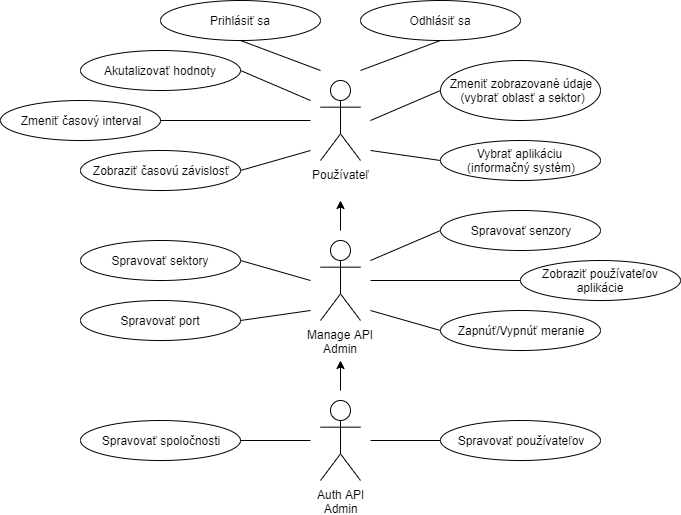

The diagram above was exported from draw.io. Its source (the exported page's mxGraphModel, read from the mxfile embedded in the PNG):
<mxGraphModel dx="1038" dy="498" grid="1" gridSize="10" guides="1" tooltips="1" connect="1" arrows="1" fold="1" page="1" pageScale="1" pageWidth="827" pageHeight="1169" math="0" shadow="0">
  <root>
    <mxCell id="WIyWlLk6GJQsqaUBKTNV-0" />
    <mxCell id="WIyWlLk6GJQsqaUBKTNV-1" parent="WIyWlLk6GJQsqaUBKTNV-0" />
    <mxCell id="M41gTno76Eh0yUtLxs0z-65" value="" style="edgeStyle=orthogonalEdgeStyle;rounded=0;orthogonalLoop=1;jettySize=auto;html=1;" edge="1" parent="WIyWlLk6GJQsqaUBKTNV-1">
      <mxGeometry relative="1" as="geometry">
        <mxPoint x="380" y="870" as="sourcePoint" />
        <mxPoint x="380" y="840" as="targetPoint" />
      </mxGeometry>
    </mxCell>
    <mxCell id="M41gTno76Eh0yUtLxs0z-61" value="Auth API&lt;br&gt;Admin" style="shape=umlActor;verticalLabelPosition=bottom;labelBackgroundColor=#ffffff;verticalAlign=top;html=1;outlineConnect=0;" vertex="1" parent="WIyWlLk6GJQsqaUBKTNV-1">
      <mxGeometry x="360" y="880" width="40" height="80" as="geometry" />
    </mxCell>
    <mxCell id="M41gTno76Eh0yUtLxs0z-75" value="" style="edgeStyle=orthogonalEdgeStyle;rounded=0;orthogonalLoop=1;jettySize=auto;html=1;" edge="1" parent="WIyWlLk6GJQsqaUBKTNV-1">
      <mxGeometry relative="1" as="geometry">
        <mxPoint x="380" y="710" as="sourcePoint" />
        <mxPoint x="380" y="680" as="targetPoint" />
      </mxGeometry>
    </mxCell>
    <mxCell id="M41gTno76Eh0yUtLxs0z-64" value="Manage API&lt;br&gt;Admin" style="shape=umlActor;verticalLabelPosition=bottom;labelBackgroundColor=#ffffff;verticalAlign=top;html=1;outlineConnect=0;" vertex="1" parent="WIyWlLk6GJQsqaUBKTNV-1">
      <mxGeometry x="360" y="720" width="40" height="80" as="geometry" />
    </mxCell>
    <mxCell id="M41gTno76Eh0yUtLxs0z-74" value="Používateľ" style="shape=umlActor;verticalLabelPosition=bottom;labelBackgroundColor=#ffffff;verticalAlign=top;html=1;outlineConnect=0;" vertex="1" parent="WIyWlLk6GJQsqaUBKTNV-1">
      <mxGeometry x="360" y="560" width="40" height="80" as="geometry" />
    </mxCell>
    <mxCell id="M41gTno76Eh0yUtLxs0z-62" value="Spravovať používateľov" style="ellipse;whiteSpace=wrap;html=1;" vertex="1" parent="WIyWlLk6GJQsqaUBKTNV-1">
      <mxGeometry x="480" y="900" width="160" height="40" as="geometry" />
    </mxCell>
    <mxCell id="M41gTno76Eh0yUtLxs0z-68" value="Spravovať spoločnosti" style="ellipse;whiteSpace=wrap;html=1;" vertex="1" parent="WIyWlLk6GJQsqaUBKTNV-1">
      <mxGeometry x="120" y="900" width="160" height="40" as="geometry" />
    </mxCell>
    <mxCell id="M41gTno76Eh0yUtLxs0z-69" value="Spravovať port" style="ellipse;whiteSpace=wrap;html=1;" vertex="1" parent="WIyWlLk6GJQsqaUBKTNV-1">
      <mxGeometry x="120" y="780" width="160" height="40" as="geometry" />
    </mxCell>
    <mxCell id="M41gTno76Eh0yUtLxs0z-70" value="Spravovať sektory" style="ellipse;whiteSpace=wrap;html=1;" vertex="1" parent="WIyWlLk6GJQsqaUBKTNV-1">
      <mxGeometry x="120" y="720" width="160" height="40" as="geometry" />
    </mxCell>
    <mxCell id="M41gTno76Eh0yUtLxs0z-71" value="Zapnúť/Vypnúť meranie" style="ellipse;whiteSpace=wrap;html=1;" vertex="1" parent="WIyWlLk6GJQsqaUBKTNV-1">
      <mxGeometry x="480" y="790" width="160" height="40" as="geometry" />
    </mxCell>
    <mxCell id="M41gTno76Eh0yUtLxs0z-72" value="Zobraziť používateľov aplikácie" style="ellipse;whiteSpace=wrap;html=1;" vertex="1" parent="WIyWlLk6GJQsqaUBKTNV-1">
      <mxGeometry x="560" y="740" width="160" height="40" as="geometry" />
    </mxCell>
    <mxCell id="M41gTno76Eh0yUtLxs0z-73" value="Spravovať senzory" style="ellipse;whiteSpace=wrap;html=1;" vertex="1" parent="WIyWlLk6GJQsqaUBKTNV-1">
      <mxGeometry x="480" y="690" width="160" height="40" as="geometry" />
    </mxCell>
    <mxCell id="M41gTno76Eh0yUtLxs0z-76" value="Prihlásiť sa" style="ellipse;whiteSpace=wrap;html=1;" vertex="1" parent="WIyWlLk6GJQsqaUBKTNV-1">
      <mxGeometry x="200" y="480" width="160" height="40" as="geometry" />
    </mxCell>
    <mxCell id="M41gTno76Eh0yUtLxs0z-77" value="Odhlásiť sa" style="ellipse;whiteSpace=wrap;html=1;" vertex="1" parent="WIyWlLk6GJQsqaUBKTNV-1">
      <mxGeometry x="400" y="480" width="160" height="40" as="geometry" />
    </mxCell>
    <mxCell id="M41gTno76Eh0yUtLxs0z-78" value="Vybrať aplikáciu &lt;br&gt;(informačný systém)" style="ellipse;whiteSpace=wrap;html=1;" vertex="1" parent="WIyWlLk6GJQsqaUBKTNV-1">
      <mxGeometry x="480" y="620" width="160" height="40" as="geometry" />
    </mxCell>
    <mxCell id="M41gTno76Eh0yUtLxs0z-79" value="Zmeniť zobrazované údaje&lt;br&gt;&amp;nbsp;(vybrať oblasť a sektor)" style="ellipse;whiteSpace=wrap;html=1;" vertex="1" parent="WIyWlLk6GJQsqaUBKTNV-1">
      <mxGeometry x="480" y="540" width="160" height="60" as="geometry" />
    </mxCell>
    <mxCell id="M41gTno76Eh0yUtLxs0z-80" value="Zobraziť časovú závislosť" style="ellipse;whiteSpace=wrap;html=1;" vertex="1" parent="WIyWlLk6GJQsqaUBKTNV-1">
      <mxGeometry x="120" y="630" width="160" height="40" as="geometry" />
    </mxCell>
    <mxCell id="M41gTno76Eh0yUtLxs0z-81" value="Zmeniť časový interval" style="ellipse;whiteSpace=wrap;html=1;" vertex="1" parent="WIyWlLk6GJQsqaUBKTNV-1">
      <mxGeometry x="40" y="580" width="160" height="40" as="geometry" />
    </mxCell>
    <mxCell id="M41gTno76Eh0yUtLxs0z-82" value="Akutalizovať hodnoty" style="ellipse;whiteSpace=wrap;html=1;" vertex="1" parent="WIyWlLk6GJQsqaUBKTNV-1">
      <mxGeometry x="120" y="530" width="160" height="40" as="geometry" />
    </mxCell>
    <mxCell id="M41gTno76Eh0yUtLxs0z-83" value="" style="endArrow=none;html=1;exitX=1;exitY=0.5;exitDx=0;exitDy=0;" edge="1" parent="WIyWlLk6GJQsqaUBKTNV-1" source="M41gTno76Eh0yUtLxs0z-68">
      <mxGeometry width="50" height="50" relative="1" as="geometry">
        <mxPoint x="40" y="1060" as="sourcePoint" />
        <mxPoint x="350" y="920" as="targetPoint" />
      </mxGeometry>
    </mxCell>
    <mxCell id="M41gTno76Eh0yUtLxs0z-84" value="" style="endArrow=none;html=1;exitX=0;exitY=0.5;exitDx=0;exitDy=0;" edge="1" parent="WIyWlLk6GJQsqaUBKTNV-1" source="M41gTno76Eh0yUtLxs0z-62">
      <mxGeometry width="50" height="50" relative="1" as="geometry">
        <mxPoint x="40" y="1060" as="sourcePoint" />
        <mxPoint x="410" y="920" as="targetPoint" />
      </mxGeometry>
    </mxCell>
    <mxCell id="M41gTno76Eh0yUtLxs0z-85" value="" style="endArrow=none;html=1;exitX=0;exitY=0.5;exitDx=0;exitDy=0;" edge="1" parent="WIyWlLk6GJQsqaUBKTNV-1" source="M41gTno76Eh0yUtLxs0z-71">
      <mxGeometry width="50" height="50" relative="1" as="geometry">
        <mxPoint x="450" y="840" as="sourcePoint" />
        <mxPoint x="410" y="790" as="targetPoint" />
      </mxGeometry>
    </mxCell>
    <mxCell id="M41gTno76Eh0yUtLxs0z-86" value="" style="endArrow=none;html=1;entryX=1;entryY=0.5;entryDx=0;entryDy=0;" edge="1" parent="WIyWlLk6GJQsqaUBKTNV-1" target="M41gTno76Eh0yUtLxs0z-69">
      <mxGeometry width="50" height="50" relative="1" as="geometry">
        <mxPoint x="350" y="790" as="sourcePoint" />
        <mxPoint x="220" y="820" as="targetPoint" />
      </mxGeometry>
    </mxCell>
    <mxCell id="M41gTno76Eh0yUtLxs0z-87" value="" style="endArrow=none;html=1;entryX=1;entryY=0.5;entryDx=0;entryDy=0;" edge="1" parent="WIyWlLk6GJQsqaUBKTNV-1" target="M41gTno76Eh0yUtLxs0z-70">
      <mxGeometry width="50" height="50" relative="1" as="geometry">
        <mxPoint x="350" y="760" as="sourcePoint" />
        <mxPoint x="230" y="780" as="targetPoint" />
      </mxGeometry>
    </mxCell>
    <mxCell id="M41gTno76Eh0yUtLxs0z-88" value="" style="endArrow=none;html=1;exitX=0;exitY=0.5;exitDx=0;exitDy=0;" edge="1" parent="WIyWlLk6GJQsqaUBKTNV-1" source="M41gTno76Eh0yUtLxs0z-72">
      <mxGeometry width="50" height="50" relative="1" as="geometry">
        <mxPoint x="450" y="760" as="sourcePoint" />
        <mxPoint x="410" y="760" as="targetPoint" />
      </mxGeometry>
    </mxCell>
    <mxCell id="M41gTno76Eh0yUtLxs0z-89" value="" style="endArrow=none;html=1;exitX=0;exitY=0.5;exitDx=0;exitDy=0;" edge="1" parent="WIyWlLk6GJQsqaUBKTNV-1" source="M41gTno76Eh0yUtLxs0z-73">
      <mxGeometry width="50" height="50" relative="1" as="geometry">
        <mxPoint x="430" y="720" as="sourcePoint" />
        <mxPoint x="410" y="740" as="targetPoint" />
      </mxGeometry>
    </mxCell>
    <mxCell id="M41gTno76Eh0yUtLxs0z-90" value="" style="endArrow=none;html=1;exitX=0.5;exitY=1;exitDx=0;exitDy=0;" edge="1" parent="WIyWlLk6GJQsqaUBKTNV-1" source="M41gTno76Eh0yUtLxs0z-77">
      <mxGeometry width="50" height="50" relative="1" as="geometry">
        <mxPoint x="440" y="590" as="sourcePoint" />
        <mxPoint x="400" y="550" as="targetPoint" />
      </mxGeometry>
    </mxCell>
    <mxCell id="M41gTno76Eh0yUtLxs0z-91" value="" style="endArrow=none;html=1;exitX=0.5;exitY=1;exitDx=0;exitDy=0;" edge="1" parent="WIyWlLk6GJQsqaUBKTNV-1" source="M41gTno76Eh0yUtLxs0z-76">
      <mxGeometry width="50" height="50" relative="1" as="geometry">
        <mxPoint x="460" y="570" as="sourcePoint" />
        <mxPoint x="360" y="550" as="targetPoint" />
      </mxGeometry>
    </mxCell>
    <mxCell id="M41gTno76Eh0yUtLxs0z-92" value="" style="endArrow=none;html=1;entryX=1;entryY=0.5;entryDx=0;entryDy=0;" edge="1" parent="WIyWlLk6GJQsqaUBKTNV-1" target="M41gTno76Eh0yUtLxs0z-82">
      <mxGeometry width="50" height="50" relative="1" as="geometry">
        <mxPoint x="350" y="580" as="sourcePoint" />
        <mxPoint x="250" y="580" as="targetPoint" />
      </mxGeometry>
    </mxCell>
    <mxCell id="M41gTno76Eh0yUtLxs0z-93" value="" style="endArrow=none;html=1;entryX=1;entryY=0.5;entryDx=0;entryDy=0;" edge="1" parent="WIyWlLk6GJQsqaUBKTNV-1" target="M41gTno76Eh0yUtLxs0z-81">
      <mxGeometry width="50" height="50" relative="1" as="geometry">
        <mxPoint x="350" y="600" as="sourcePoint" />
        <mxPoint x="220" y="600" as="targetPoint" />
      </mxGeometry>
    </mxCell>
    <mxCell id="M41gTno76Eh0yUtLxs0z-94" value="" style="endArrow=none;html=1;entryX=1;entryY=0.5;entryDx=0;entryDy=0;" edge="1" parent="WIyWlLk6GJQsqaUBKTNV-1" target="M41gTno76Eh0yUtLxs0z-80">
      <mxGeometry width="50" height="50" relative="1" as="geometry">
        <mxPoint x="350" y="630" as="sourcePoint" />
        <mxPoint x="220" y="610" as="targetPoint" />
      </mxGeometry>
    </mxCell>
    <mxCell id="M41gTno76Eh0yUtLxs0z-95" value="" style="endArrow=none;html=1;exitX=0;exitY=0.5;exitDx=0;exitDy=0;" edge="1" parent="WIyWlLk6GJQsqaUBKTNV-1" source="M41gTno76Eh0yUtLxs0z-79">
      <mxGeometry width="50" height="50" relative="1" as="geometry">
        <mxPoint x="420" y="620" as="sourcePoint" />
        <mxPoint x="410" y="600" as="targetPoint" />
      </mxGeometry>
    </mxCell>
    <mxCell id="M41gTno76Eh0yUtLxs0z-96" value="" style="endArrow=none;html=1;exitX=0;exitY=0.5;exitDx=0;exitDy=0;" edge="1" parent="WIyWlLk6GJQsqaUBKTNV-1" source="M41gTno76Eh0yUtLxs0z-78">
      <mxGeometry width="50" height="50" relative="1" as="geometry">
        <mxPoint x="430" y="640" as="sourcePoint" />
        <mxPoint x="410" y="630" as="targetPoint" />
      </mxGeometry>
    </mxCell>
  </root>
</mxGraphModel>